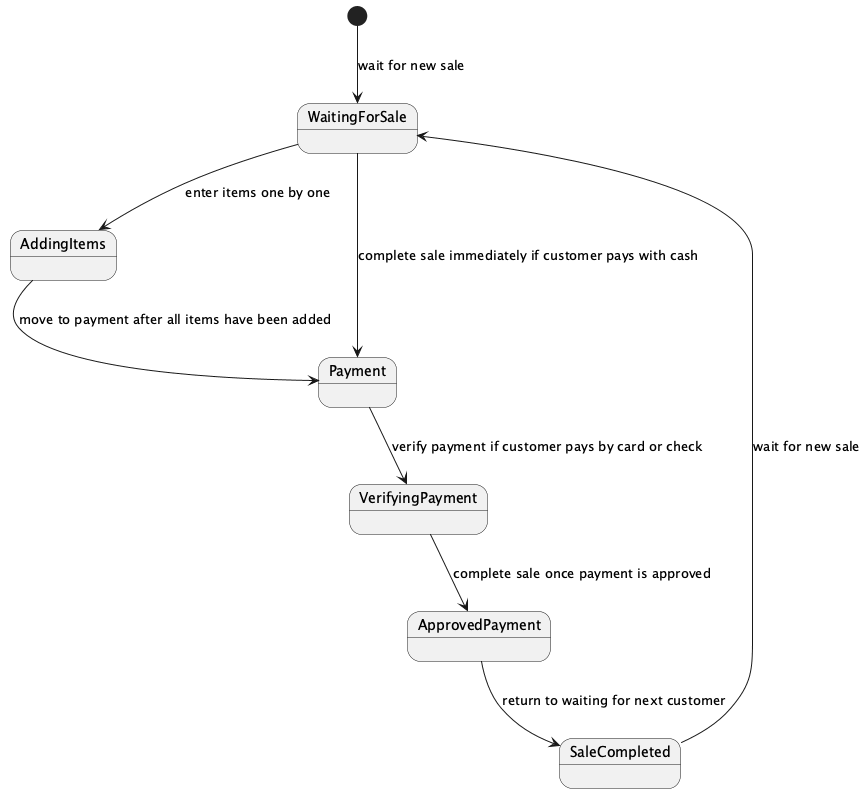

The diagram above was rendered by PlantUML. Its source (embedded in the PNG):
@startuml
[*] --> WaitingForSale : wait for new sale
WaitingForSale --> AddingItems : enter items one by one
AddingItems --> Payment : move to payment after all items have been added
Payment --> VerifyingPayment : verify payment if customer pays by card or check
VerifyingPayment --> ApprovedPayment : complete sale once payment is approved
ApprovedPayment --> SaleCompleted : return to waiting for next customer
SaleCompleted --> WaitingForSale : wait for new sale

WaitingForSale --> Payment : complete sale immediately if customer pays with cash
@enduml